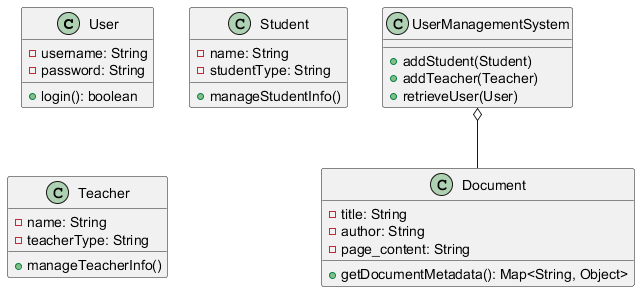

The diagram above was rendered by PlantUML. Its source (embedded in the PNG):
@startuml
class User {
    - username: String
    - password: String
    + login(): boolean
}

class Student {
    - name: String
    - studentType: String
    + manageStudentInfo()
}

class Teacher {
    - name: String
    - teacherType: String
    + manageTeacherInfo()
}

class Document {
    - title: String
    - author: String
    - page_content: String
    + getDocumentMetadata(): Map<String, Object>
}

class UserManagementSystem {
    + addStudent(Student)
    + addTeacher(Teacher)
    + retrieveUser(User)
}

UserManagementSystem o-- Document

@enduml